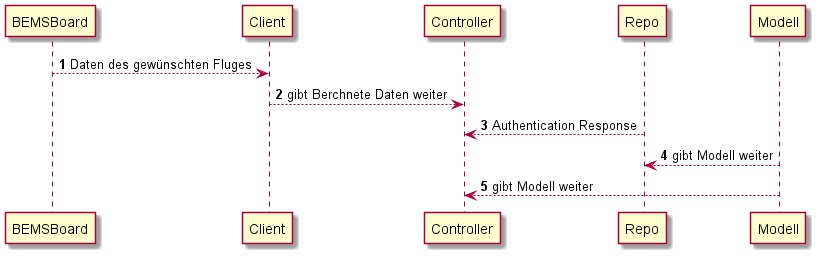

The diagram above was rendered by PlantUML. Its source (embedded in the PNG):
@startuml
'https://plantuml.com/sequence-diagram

autonumber

BEMSBoard --> Client : Daten des gewünschten Fluges
Client --> Controller: gibt Berchnete Daten weiter
Repo --> Controller: Authentication Response
Modell -->Repo : gibt Modell weiter
Modell --> Controller: gibt Modell weiter

@enduml